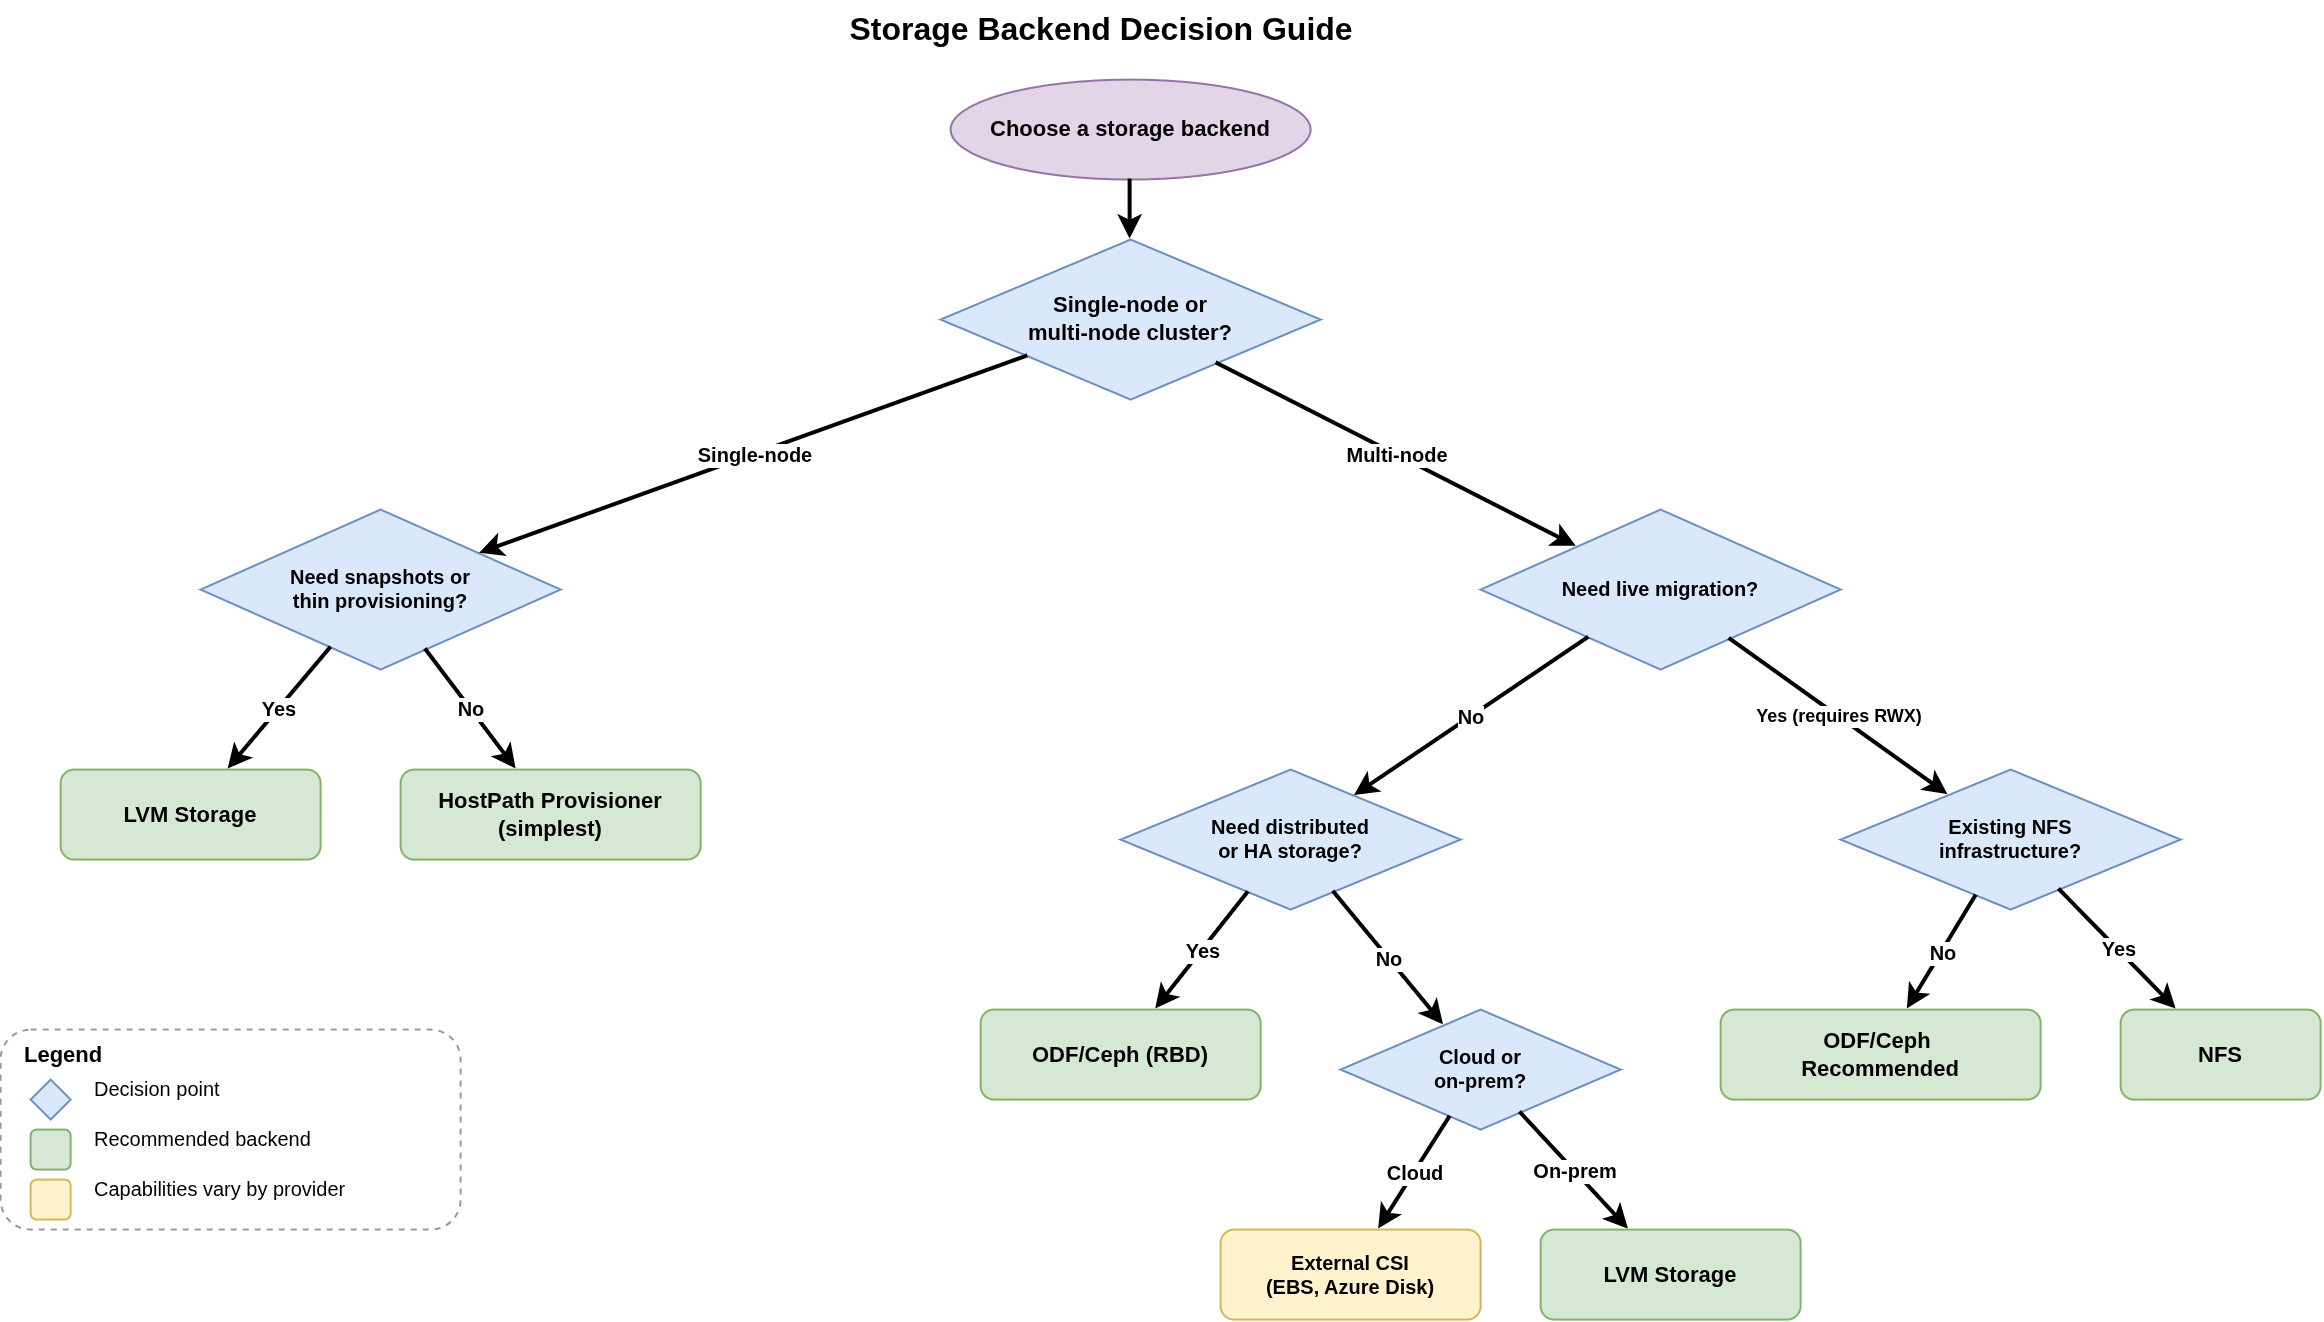

The diagram above was exported from draw.io. Its source (the exported page's mxGraphModel, read from the mxfile embedded in the PNG):
<mxGraphModel dx="1156" dy="1412" grid="0" gridSize="10" guides="1" tooltips="1" connect="1" arrows="1" fold="1" page="0" pageScale="1" pageWidth="850" pageHeight="1100" math="0" shadow="0">
  <root>
    <mxCell id="0" />
    <mxCell id="1" parent="0" />
    <mxCell id="rOqYyCtl2az8OWyzdrGE-66" parent="1" style="text;html=1;align=center;verticalAlign=middle;resizable=0;points=[];autosize=1;strokeColor=none;fillColor=none;fontSize=16;fontStyle=1;" value="Storage Backend Decision Guide" vertex="1">
      <mxGeometry height="30" width="300" x="321.80952380952374" y="-121.71428571428578" as="geometry" />
    </mxCell>
    <mxCell id="rOqYyCtl2az8OWyzdrGE-67" parent="1" style="ellipse;whiteSpace=wrap;html=1;fillColor=#e1d5e7;strokeColor=#9673a6;fontSize=11;fontStyle=1;" value="Choose a storage backend" vertex="1">
      <mxGeometry height="50" width="180" x="396.80952380952374" y="-81.71428571428578" as="geometry" />
    </mxCell>
    <mxCell id="rOqYyCtl2az8OWyzdrGE-68" parent="1" style="rhombus;whiteSpace=wrap;html=1;fillColor=#dae8fc;strokeColor=#6c8ebf;fontSize=11;fontStyle=1;" value="Single-node or&#10;multi-node cluster?" vertex="1">
      <mxGeometry height="80" width="190" x="391.80952380952374" y="-1.7142857142857792" as="geometry" />
    </mxCell>
    <mxCell id="rOqYyCtl2az8OWyzdrGE-69" edge="1" parent="1" source="rOqYyCtl2az8OWyzdrGE-67" style="endArrow=classic;html=1;strokeWidth=2;" target="rOqYyCtl2az8OWyzdrGE-68" value="">
      <mxGeometry relative="1" as="geometry" />
    </mxCell>
    <mxCell id="rOqYyCtl2az8OWyzdrGE-70" parent="1" style="rhombus;whiteSpace=wrap;html=1;fillColor=#dae8fc;strokeColor=#6c8ebf;fontSize=10;fontStyle=1;" value="Need snapshots or&#10;thin provisioning?" vertex="1">
      <mxGeometry height="80" width="180" x="21.80952380952374" y="133.28571428571422" as="geometry" />
    </mxCell>
    <mxCell id="rOqYyCtl2az8OWyzdrGE-71" edge="1" parent="1" source="rOqYyCtl2az8OWyzdrGE-68" style="endArrow=classic;html=1;strokeWidth=2;fontStyle=1;fontSize=10;" target="rOqYyCtl2az8OWyzdrGE-70" value="Single-node">
      <mxGeometry relative="1" as="geometry" />
    </mxCell>
    <mxCell id="rOqYyCtl2az8OWyzdrGE-72" parent="1" style="rounded=1;whiteSpace=wrap;html=1;fillColor=#d5e8d4;strokeColor=#82b366;fontSize=11;fontStyle=1;" value="LVM Storage" vertex="1">
      <mxGeometry height="45" width="130" x="-48.19047619047626" y="263.2857142857142" as="geometry" />
    </mxCell>
    <mxCell id="rOqYyCtl2az8OWyzdrGE-73" edge="1" parent="1" source="rOqYyCtl2az8OWyzdrGE-70" style="endArrow=classic;html=1;strokeWidth=2;fontSize=10;fontStyle=1;" target="rOqYyCtl2az8OWyzdrGE-72" value="Yes">
      <mxGeometry relative="1" as="geometry" />
    </mxCell>
    <mxCell id="rOqYyCtl2az8OWyzdrGE-74" parent="1" style="rounded=1;whiteSpace=wrap;html=1;fillColor=#d5e8d4;strokeColor=#82b366;fontSize=11;fontStyle=1;" value="HostPath Provisioner&#10;(simplest)" vertex="1">
      <mxGeometry height="45" width="150" x="121.80952380952374" y="263.2857142857142" as="geometry" />
    </mxCell>
    <mxCell id="rOqYyCtl2az8OWyzdrGE-75" edge="1" parent="1" source="rOqYyCtl2az8OWyzdrGE-70" style="endArrow=classic;html=1;strokeWidth=2;fontSize=10;fontStyle=1;" target="rOqYyCtl2az8OWyzdrGE-74" value="No">
      <mxGeometry relative="1" as="geometry" />
    </mxCell>
    <mxCell id="rOqYyCtl2az8OWyzdrGE-76" parent="1" style="rhombus;whiteSpace=wrap;html=1;fillColor=#dae8fc;strokeColor=#6c8ebf;fontSize=10;fontStyle=1;" value="Need live migration?" vertex="1">
      <mxGeometry height="80" width="180" x="661.8095238095237" y="133.28571428571422" as="geometry" />
    </mxCell>
    <mxCell id="rOqYyCtl2az8OWyzdrGE-77" edge="1" parent="1" source="rOqYyCtl2az8OWyzdrGE-68" style="endArrow=classic;html=1;strokeWidth=2;fontStyle=1;fontSize=10;" target="rOqYyCtl2az8OWyzdrGE-76" value="Multi-node">
      <mxGeometry relative="1" as="geometry" />
    </mxCell>
    <mxCell id="rOqYyCtl2az8OWyzdrGE-78" parent="1" style="rhombus;whiteSpace=wrap;html=1;fillColor=#dae8fc;strokeColor=#6c8ebf;fontSize=10;fontStyle=1;" value="Existing NFS&#10;infrastructure?" vertex="1">
      <mxGeometry height="70" width="170" x="841.8095238095237" y="263.2857142857142" as="geometry" />
    </mxCell>
    <mxCell id="rOqYyCtl2az8OWyzdrGE-79" edge="1" parent="1" source="rOqYyCtl2az8OWyzdrGE-76" style="endArrow=classic;html=1;strokeWidth=2;fontSize=9;fontStyle=1;" target="rOqYyCtl2az8OWyzdrGE-78" value="Yes (requires RWX)">
      <mxGeometry relative="1" as="geometry" />
    </mxCell>
    <mxCell id="rOqYyCtl2az8OWyzdrGE-80" parent="1" style="rounded=1;whiteSpace=wrap;html=1;fillColor=#d5e8d4;strokeColor=#82b366;fontSize=11;fontStyle=1;" value="ODF/Ceph&amp;nbsp;&lt;br&gt;Recommended" vertex="1">
      <mxGeometry height="45" width="160" x="781.8095238095237" y="383.2857142857142" as="geometry" />
    </mxCell>
    <mxCell id="rOqYyCtl2az8OWyzdrGE-81" edge="1" parent="1" source="rOqYyCtl2az8OWyzdrGE-78" style="endArrow=classic;html=1;strokeWidth=2;fontSize=10;fontStyle=1;" target="rOqYyCtl2az8OWyzdrGE-80" value="No">
      <mxGeometry relative="1" as="geometry" />
    </mxCell>
    <mxCell id="rOqYyCtl2az8OWyzdrGE-82" parent="1" style="rounded=1;whiteSpace=wrap;html=1;fillColor=#d5e8d4;strokeColor=#82b366;fontSize=11;fontStyle=1;" value="NFS" vertex="1">
      <mxGeometry height="45" width="100" x="981.8095238095237" y="383.2857142857142" as="geometry" />
    </mxCell>
    <mxCell id="rOqYyCtl2az8OWyzdrGE-83" edge="1" parent="1" source="rOqYyCtl2az8OWyzdrGE-78" style="endArrow=classic;html=1;strokeWidth=2;fontSize=10;fontStyle=1;" target="rOqYyCtl2az8OWyzdrGE-82" value="Yes">
      <mxGeometry relative="1" as="geometry" />
    </mxCell>
    <mxCell id="rOqYyCtl2az8OWyzdrGE-84" parent="1" style="rhombus;whiteSpace=wrap;html=1;fillColor=#dae8fc;strokeColor=#6c8ebf;fontSize=10;fontStyle=1;" value="Need distributed&#10;or HA storage?" vertex="1">
      <mxGeometry height="70" width="170" x="481.80952380952374" y="263.2857142857142" as="geometry" />
    </mxCell>
    <mxCell id="rOqYyCtl2az8OWyzdrGE-85" edge="1" parent="1" source="rOqYyCtl2az8OWyzdrGE-76" style="endArrow=classic;html=1;strokeWidth=2;fontSize=10;fontStyle=1;" target="rOqYyCtl2az8OWyzdrGE-84" value="No">
      <mxGeometry relative="1" as="geometry" />
    </mxCell>
    <mxCell id="rOqYyCtl2az8OWyzdrGE-86" parent="1" style="rounded=1;whiteSpace=wrap;html=1;fillColor=#d5e8d4;strokeColor=#82b366;fontSize=11;fontStyle=1;" value="ODF/Ceph (RBD)" vertex="1">
      <mxGeometry height="45" width="140" x="411.80952380952374" y="383.2857142857142" as="geometry" />
    </mxCell>
    <mxCell id="rOqYyCtl2az8OWyzdrGE-87" edge="1" parent="1" source="rOqYyCtl2az8OWyzdrGE-84" style="endArrow=classic;html=1;strokeWidth=2;fontSize=10;fontStyle=1;" target="rOqYyCtl2az8OWyzdrGE-86" value="Yes">
      <mxGeometry relative="1" as="geometry" />
    </mxCell>
    <mxCell id="rOqYyCtl2az8OWyzdrGE-88" parent="1" style="rhombus;whiteSpace=wrap;html=1;fillColor=#dae8fc;strokeColor=#6c8ebf;fontSize=10;fontStyle=1;" value="Cloud or&#10;on-prem?" vertex="1">
      <mxGeometry height="60" width="140" x="591.8095238095237" y="383.2857142857142" as="geometry" />
    </mxCell>
    <mxCell id="rOqYyCtl2az8OWyzdrGE-89" edge="1" parent="1" source="rOqYyCtl2az8OWyzdrGE-84" style="endArrow=classic;html=1;strokeWidth=2;fontSize=10;fontStyle=1;" target="rOqYyCtl2az8OWyzdrGE-88" value="No">
      <mxGeometry relative="1" as="geometry" />
    </mxCell>
    <mxCell id="rOqYyCtl2az8OWyzdrGE-90" parent="1" style="rounded=1;whiteSpace=wrap;html=1;fillColor=#fff2cc;strokeColor=#d6b656;fontSize=10;fontStyle=1;" value="External CSI&#10;(EBS, Azure Disk)" vertex="1">
      <mxGeometry height="45" width="130" x="531.8095238095237" y="493.2857142857142" as="geometry" />
    </mxCell>
    <mxCell id="rOqYyCtl2az8OWyzdrGE-91" edge="1" parent="1" source="rOqYyCtl2az8OWyzdrGE-88" style="endArrow=classic;html=1;strokeWidth=2;fontSize=10;fontStyle=1;" target="rOqYyCtl2az8OWyzdrGE-90" value="Cloud">
      <mxGeometry relative="1" as="geometry" />
    </mxCell>
    <mxCell id="rOqYyCtl2az8OWyzdrGE-92" parent="1" style="rounded=1;whiteSpace=wrap;html=1;fillColor=#d5e8d4;strokeColor=#82b366;fontSize=11;fontStyle=1;" value="LVM Storage" vertex="1">
      <mxGeometry height="45" width="130" x="691.8095238095237" y="493.2857142857142" as="geometry" />
    </mxCell>
    <mxCell id="rOqYyCtl2az8OWyzdrGE-93" edge="1" parent="1" source="rOqYyCtl2az8OWyzdrGE-88" style="endArrow=classic;html=1;strokeWidth=2;fontSize=10;fontStyle=1;" target="rOqYyCtl2az8OWyzdrGE-92" value="On-prem">
      <mxGeometry relative="1" as="geometry" />
    </mxCell>
    <mxCell id="rOqYyCtl2az8OWyzdrGE-94" parent="1" style="rounded=1;whiteSpace=wrap;html=1;fillColor=none;strokeColor=#999999;dashed=1;" value="" vertex="1">
      <mxGeometry height="100" width="230" x="-78.19047619047626" y="393.2857142857142" as="geometry" />
    </mxCell>
    <mxCell id="rOqYyCtl2az8OWyzdrGE-95" parent="1" style="text;html=1;align=left;verticalAlign=middle;resizable=0;points=[];autosize=1;strokeColor=none;fillColor=none;fontSize=11;fontStyle=1;" value="Legend" vertex="1">
      <mxGeometry height="20" width="55" x="-68.19047619047626" y="396.2857142857142" as="geometry" />
    </mxCell>
    <mxCell id="rOqYyCtl2az8OWyzdrGE-96" parent="1" style="rhombus;whiteSpace=wrap;html=1;fillColor=#dae8fc;strokeColor=#6c8ebf;fontSize=9;" value="" vertex="1">
      <mxGeometry height="20" width="20" x="-63.19047619047626" y="418.2857142857142" as="geometry" />
    </mxCell>
    <mxCell id="rOqYyCtl2az8OWyzdrGE-97" parent="1" style="text;html=1;align=left;verticalAlign=middle;resizable=0;points=[];autosize=1;strokeColor=none;fillColor=none;fontSize=10;" value="Decision point" vertex="1">
      <mxGeometry height="20" width="95" x="-33.19047619047626" y="413.2857142857142" as="geometry" />
    </mxCell>
    <mxCell id="rOqYyCtl2az8OWyzdrGE-98" parent="1" style="rounded=1;whiteSpace=wrap;html=1;fillColor=#d5e8d4;strokeColor=#82b366;fontSize=9;" value="" vertex="1">
      <mxGeometry height="20" width="20" x="-63.19047619047626" y="443.2857142857142" as="geometry" />
    </mxCell>
    <mxCell id="rOqYyCtl2az8OWyzdrGE-99" parent="1" style="text;html=1;align=left;verticalAlign=middle;resizable=0;points=[];autosize=1;strokeColor=none;fillColor=none;fontSize=10;" value="Recommended backend" vertex="1">
      <mxGeometry height="20" width="140" x="-33.19047619047626" y="438.2857142857142" as="geometry" />
    </mxCell>
    <mxCell id="rOqYyCtl2az8OWyzdrGE-100" parent="1" style="rounded=1;whiteSpace=wrap;html=1;fillColor=#fff2cc;strokeColor=#d6b656;fontSize=9;" value="" vertex="1">
      <mxGeometry height="20" width="20" x="-63.19047619047626" y="468.2857142857142" as="geometry" />
    </mxCell>
    <mxCell id="rOqYyCtl2az8OWyzdrGE-101" parent="1" style="text;html=1;align=left;verticalAlign=middle;resizable=0;points=[];autosize=1;strokeColor=none;fillColor=none;fontSize=10;" value="Capabilities vary by provider" vertex="1">
      <mxGeometry height="20" width="170" x="-33.19047619047626" y="463.2857142857142" as="geometry" />
    </mxCell>
  </root>
</mxGraphModel>